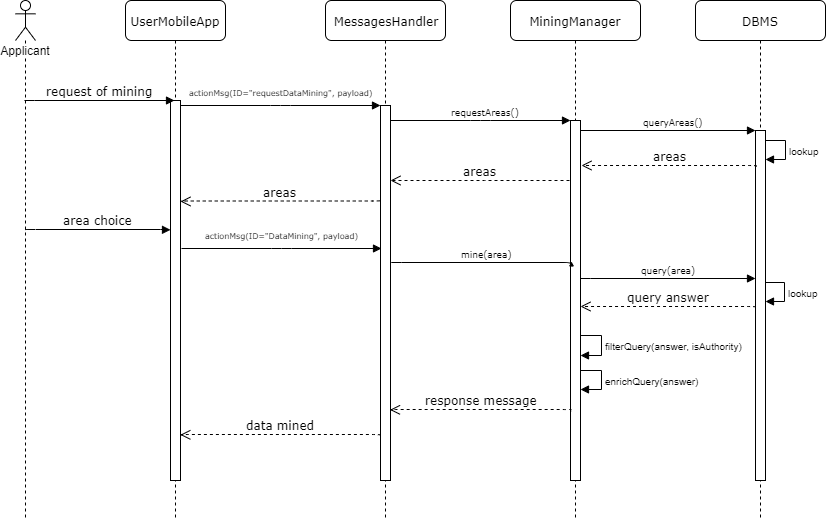

The diagram above was exported from draw.io. Its source (the exported page's mxGraphModel, read from the mxfile embedded in the PNG):
<mxGraphModel dx="700" dy="735" grid="1" gridSize="10" guides="1" tooltips="1" connect="1" arrows="1" fold="1" page="1" pageScale="1" pageWidth="1100" pageHeight="850" background="#ffffff" math="0" shadow="0">
  <root>
    <mxCell id="0" />
    <mxCell id="1" parent="0" />
    <mxCell id="7baba1c4bc27f4b0-2" value="MessagesHandler" style="shape=umlLifeline;perimeter=lifelinePerimeter;whiteSpace=wrap;html=1;container=1;collapsible=0;recursiveResize=0;outlineConnect=0;rounded=1;shadow=0;comic=0;labelBackgroundColor=none;strokeWidth=1;fontFamily=Verdana;fontSize=12;align=center;" parent="1" vertex="1">
      <mxGeometry x="440" y="80" width="120" height="520" as="geometry" />
    </mxCell>
    <mxCell id="7baba1c4bc27f4b0-10" value="" style="html=1;points=[];perimeter=orthogonalPerimeter;rounded=0;shadow=0;comic=0;labelBackgroundColor=none;strokeWidth=1;fontFamily=Verdana;fontSize=12;align=center;" parent="7baba1c4bc27f4b0-2" vertex="1">
      <mxGeometry x="55" y="105" width="10" height="375" as="geometry" />
    </mxCell>
    <mxCell id="7baba1c4bc27f4b0-3" value="&lt;font style=&quot;font-size: 12px&quot;&gt;MiningManager&lt;/font&gt;" style="shape=umlLifeline;perimeter=lifelinePerimeter;whiteSpace=wrap;html=1;container=1;collapsible=0;recursiveResize=0;outlineConnect=0;rounded=1;shadow=0;comic=0;labelBackgroundColor=none;strokeWidth=1;fontFamily=Verdana;fontSize=12;align=center;" parent="1" vertex="1">
      <mxGeometry x="625" y="80" width="130" height="520" as="geometry" />
    </mxCell>
    <mxCell id="7baba1c4bc27f4b0-13" value="" style="html=1;points=[];perimeter=orthogonalPerimeter;rounded=0;shadow=0;comic=0;labelBackgroundColor=none;strokeWidth=1;fontFamily=Verdana;fontSize=12;align=center;" parent="7baba1c4bc27f4b0-3" vertex="1">
      <mxGeometry x="60" y="120" width="10" height="360" as="geometry" />
    </mxCell>
    <mxCell id="7baba1c4bc27f4b0-8" value="UserMobileApp" style="shape=umlLifeline;perimeter=lifelinePerimeter;whiteSpace=wrap;html=1;container=1;collapsible=0;recursiveResize=0;outlineConnect=0;rounded=1;shadow=0;comic=0;labelBackgroundColor=none;strokeWidth=1;fontFamily=Verdana;fontSize=12;align=center;" parent="1" vertex="1">
      <mxGeometry x="240" y="80" width="100" height="520" as="geometry" />
    </mxCell>
    <mxCell id="7baba1c4bc27f4b0-9" value="" style="html=1;points=[];perimeter=orthogonalPerimeter;rounded=0;shadow=0;comic=0;labelBackgroundColor=none;strokeWidth=1;fontFamily=Verdana;fontSize=12;align=center;" parent="7baba1c4bc27f4b0-8" vertex="1">
      <mxGeometry x="45" y="100" width="10" height="380" as="geometry" />
    </mxCell>
    <mxCell id="YcMERTK5GO4eFtPXcuZ6-8" value="DBMS" style="shape=umlLifeline;perimeter=lifelinePerimeter;whiteSpace=wrap;html=1;container=1;collapsible=0;recursiveResize=0;outlineConnect=0;rounded=1;shadow=0;comic=0;labelBackgroundColor=none;strokeWidth=1;fontFamily=Verdana;fontSize=12;align=center;" parent="1" vertex="1">
      <mxGeometry x="810" y="80" width="130" height="520" as="geometry" />
    </mxCell>
    <mxCell id="YcMERTK5GO4eFtPXcuZ6-9" value="" style="html=1;points=[];perimeter=orthogonalPerimeter;rounded=0;shadow=0;comic=0;labelBackgroundColor=none;strokeWidth=1;fontFamily=Verdana;fontSize=12;align=center;" parent="YcMERTK5GO4eFtPXcuZ6-8" vertex="1">
      <mxGeometry x="60" y="130" width="10" height="350" as="geometry" />
    </mxCell>
    <mxCell id="YcMERTK5GO4eFtPXcuZ6-22" value="&lt;font style=&quot;font-size: 9px&quot;&gt;query(area)&lt;/font&gt;" style="html=1;verticalAlign=bottom;endArrow=block;labelBackgroundColor=none;fontFamily=Verdana;fontSize=12;edgeStyle=elbowEdgeStyle;elbow=vertical;" parent="1" edge="1">
      <mxGeometry relative="1" as="geometry">
        <mxPoint x="695" y="358.16666666666674" as="sourcePoint" />
        <mxPoint x="870" y="358" as="targetPoint" />
      </mxGeometry>
    </mxCell>
    <mxCell id="YcMERTK5GO4eFtPXcuZ6-28" value="query answer" style="html=1;verticalAlign=bottom;endArrow=open;dashed=1;endSize=8;labelBackgroundColor=none;fontFamily=Verdana;fontSize=12;edgeStyle=elbowEdgeStyle;elbow=vertical;" parent="1" edge="1">
      <mxGeometry relative="1" as="geometry">
        <mxPoint x="695" y="386" as="targetPoint" />
        <Array as="points">
          <mxPoint x="795" y="386" />
          <mxPoint x="825" y="386" />
        </Array>
        <mxPoint x="870" y="387" as="sourcePoint" />
      </mxGeometry>
    </mxCell>
    <mxCell id="YcMERTK5GO4eFtPXcuZ6-29" value="response message" style="html=1;verticalAlign=bottom;endArrow=open;dashed=1;endSize=8;labelBackgroundColor=none;fontFamily=Verdana;fontSize=12;edgeStyle=elbowEdgeStyle;elbow=vertical;entryX=0.933;entryY=0.547;entryDx=0;entryDy=0;entryPerimeter=0;exitX=0.003;exitY=0.537;exitDx=0;exitDy=0;exitPerimeter=0;" parent="1" edge="1">
      <mxGeometry relative="1" as="geometry">
        <mxPoint x="504.48275862068976" y="489.344827586207" as="targetPoint" />
        <Array as="points">
          <mxPoint x="605" y="489" />
          <mxPoint x="635" y="489" />
        </Array>
        <mxPoint x="685.1724137931035" y="490.72413793103453" as="sourcePoint" />
      </mxGeometry>
    </mxCell>
    <mxCell id="YcMERTK5GO4eFtPXcuZ6-30" value="data mined" style="html=1;verticalAlign=bottom;endArrow=open;dashed=1;endSize=8;labelBackgroundColor=none;fontFamily=Verdana;fontSize=12;edgeStyle=elbowEdgeStyle;elbow=vertical;exitX=0.001;exitY=0.581;exitDx=0;exitDy=0;exitPerimeter=0;entryX=0.95;entryY=0.584;entryDx=0;entryDy=0;entryPerimeter=0;" parent="1" edge="1">
      <mxGeometry relative="1" as="geometry">
        <mxPoint x="294.8275862068966" y="514.344827586207" as="targetPoint" />
        <Array as="points">
          <mxPoint x="360" y="514" />
          <mxPoint x="395" y="514" />
          <mxPoint x="425" y="514" />
        </Array>
        <mxPoint x="494.8275862068965" y="515.0344827586207" as="sourcePoint" />
      </mxGeometry>
    </mxCell>
    <mxCell id="YcMERTK5GO4eFtPXcuZ6-38" value="Applicant" style="shape=umlLifeline;participant=umlActor;perimeter=lifelinePerimeter;whiteSpace=wrap;html=1;container=1;collapsible=0;recursiveResize=0;verticalAlign=top;spacingTop=36;labelBackgroundColor=#ffffff;outlineConnect=0;align=center;" parent="1" vertex="1">
      <mxGeometry x="130" y="80" width="20" height="520" as="geometry" />
    </mxCell>
    <mxCell id="YcMERTK5GO4eFtPXcuZ6-42" value="request of mining" style="html=1;verticalAlign=bottom;endArrow=block;labelBackgroundColor=none;fontFamily=Verdana;fontSize=12;edgeStyle=elbowEdgeStyle;elbow=vertical;" parent="1" edge="1">
      <mxGeometry relative="1" as="geometry">
        <mxPoint x="139" y="180.08823529411768" as="sourcePoint" />
        <mxPoint x="289" y="180" as="targetPoint" />
      </mxGeometry>
    </mxCell>
    <mxCell id="rV6RdZdGzEiZj1QmMjOV-4" value="&lt;font style=&quot;font-size: 8px&quot;&gt;actionMsg(ID=&quot;requestDataMining&quot;, payload)&lt;/font&gt;" style="html=1;verticalAlign=bottom;endArrow=block;entryX=0;entryY=0;labelBackgroundColor=none;fontFamily=Verdana;fontSize=12;edgeStyle=elbowEdgeStyle;elbow=vertical;" parent="1" edge="1">
      <mxGeometry y="5" relative="1" as="geometry">
        <mxPoint x="295" y="185" as="sourcePoint" />
        <mxPoint x="495" y="185" as="targetPoint" />
        <mxPoint as="offset" />
      </mxGeometry>
    </mxCell>
    <mxCell id="rV6RdZdGzEiZj1QmMjOV-6" value="&lt;font style=&quot;font-size: 9px&quot;&gt;requestAreas()&lt;/font&gt;" style="html=1;verticalAlign=bottom;endArrow=block;entryX=0;entryY=0;labelBackgroundColor=none;fontFamily=Verdana;fontSize=12;edgeStyle=elbowEdgeStyle;elbow=vertical;" parent="1" edge="1">
      <mxGeometry x="0.0545" relative="1" as="geometry">
        <mxPoint x="505" y="200" as="sourcePoint" />
        <mxPoint x="685" y="200" as="targetPoint" />
        <mxPoint as="offset" />
      </mxGeometry>
    </mxCell>
    <mxCell id="rV6RdZdGzEiZj1QmMjOV-9" value="&lt;font style=&quot;font-size: 9px&quot;&gt;queryAreas()&lt;/font&gt;" style="html=1;verticalAlign=bottom;endArrow=block;labelBackgroundColor=none;fontFamily=Verdana;fontSize=12;edgeStyle=elbowEdgeStyle;elbow=vertical;" parent="1" edge="1">
      <mxGeometry x="0.0545" relative="1" as="geometry">
        <mxPoint x="695" y="210" as="sourcePoint" />
        <mxPoint x="870" y="210" as="targetPoint" />
        <mxPoint as="offset" />
      </mxGeometry>
    </mxCell>
    <mxCell id="rV6RdZdGzEiZj1QmMjOV-10" value="areas" style="html=1;verticalAlign=bottom;endArrow=open;dashed=1;endSize=8;labelBackgroundColor=none;fontFamily=Verdana;fontSize=12;edgeStyle=elbowEdgeStyle;elbow=vertical;" parent="1" edge="1">
      <mxGeometry relative="1" as="geometry">
        <mxPoint x="696" y="245" as="targetPoint" />
        <Array as="points">
          <mxPoint x="796" y="245" />
          <mxPoint x="826" y="245" />
        </Array>
        <mxPoint x="871" y="246" as="sourcePoint" />
      </mxGeometry>
    </mxCell>
    <mxCell id="rV6RdZdGzEiZj1QmMjOV-13" value="areas" style="html=1;verticalAlign=bottom;endArrow=open;dashed=1;endSize=8;labelBackgroundColor=none;fontFamily=Verdana;fontSize=12;edgeStyle=elbowEdgeStyle;elbow=vertical;" parent="1" edge="1">
      <mxGeometry relative="1" as="geometry">
        <mxPoint x="505" y="260" as="targetPoint" />
        <Array as="points">
          <mxPoint x="609" y="260" />
          <mxPoint x="639" y="260" />
        </Array>
        <mxPoint x="684" y="260" as="sourcePoint" />
      </mxGeometry>
    </mxCell>
    <mxCell id="rV6RdZdGzEiZj1QmMjOV-15" value="area choice" style="html=1;verticalAlign=bottom;endArrow=block;labelBackgroundColor=none;fontFamily=Verdana;fontSize=12;edgeStyle=elbowEdgeStyle;elbow=vertical;entryX=-0.007;entryY=0.176;entryDx=0;entryDy=0;entryPerimeter=0;" parent="1" edge="1">
      <mxGeometry relative="1" as="geometry">
        <mxPoint x="139.9999999999999" y="309.5882352941177" as="sourcePoint" />
        <mxPoint x="285" y="309.3333333333333" as="targetPoint" />
        <Array as="points">
          <mxPoint x="160" y="309" />
        </Array>
      </mxGeometry>
    </mxCell>
    <mxCell id="rV6RdZdGzEiZj1QmMjOV-16" value="areas" style="html=1;verticalAlign=bottom;endArrow=open;dashed=1;endSize=8;labelBackgroundColor=none;fontFamily=Verdana;fontSize=12;edgeStyle=elbowEdgeStyle;elbow=vertical;" parent="1" edge="1">
      <mxGeometry relative="1" as="geometry">
        <mxPoint x="295" y="281" as="targetPoint" />
        <Array as="points">
          <mxPoint x="417.5" y="280.5" />
          <mxPoint x="447.5" y="280.5" />
        </Array>
        <mxPoint x="494" y="280" as="sourcePoint" />
      </mxGeometry>
    </mxCell>
    <mxCell id="rV6RdZdGzEiZj1QmMjOV-17" value="&lt;font style=&quot;font-size: 8px&quot;&gt;actionMsg(ID=&quot;DataMining&quot;, payload)&lt;/font&gt;" style="html=1;verticalAlign=bottom;endArrow=block;entryX=0;entryY=0;labelBackgroundColor=none;fontFamily=Verdana;fontSize=12;edgeStyle=elbowEdgeStyle;elbow=vertical;" parent="1" edge="1">
      <mxGeometry y="5" relative="1" as="geometry">
        <mxPoint x="296" y="328" as="sourcePoint" />
        <mxPoint x="496" y="328" as="targetPoint" />
        <mxPoint as="offset" />
      </mxGeometry>
    </mxCell>
    <mxCell id="rV6RdZdGzEiZj1QmMjOV-18" value="&lt;font style=&quot;font-size: 9px&quot;&gt;mine(area)&lt;/font&gt;" style="html=1;verticalAlign=bottom;endArrow=block;entryX=0;entryY=0;labelBackgroundColor=none;fontFamily=Verdana;fontSize=12;edgeStyle=elbowEdgeStyle;elbow=vertical;" parent="1" edge="1">
      <mxGeometry x="0.0545" relative="1" as="geometry">
        <mxPoint x="506" y="341.5" as="sourcePoint" />
        <mxPoint x="686" y="341.5" as="targetPoint" />
        <mxPoint as="offset" />
      </mxGeometry>
    </mxCell>
    <mxCell id="XcVPaKDjwQIIIhQhMou4-1" value="&lt;font size=&quot;1&quot;&gt;filterQuery(answer, isAuthority)&lt;/font&gt;" style="edgeStyle=orthogonalEdgeStyle;html=1;align=left;spacingLeft=2;endArrow=block;rounded=0;entryX=1;entryY=0;" parent="1" edge="1">
      <mxGeometry relative="1" as="geometry">
        <mxPoint x="695" y="415.5" as="sourcePoint" />
        <Array as="points">
          <mxPoint x="715.5" y="415" />
        </Array>
        <mxPoint x="695" y="434.5" as="targetPoint" />
      </mxGeometry>
    </mxCell>
    <mxCell id="XcVPaKDjwQIIIhQhMou4-3" value="&lt;font size=&quot;1&quot;&gt;enrichQuery(answer)&lt;/font&gt;" style="edgeStyle=orthogonalEdgeStyle;html=1;align=left;spacingLeft=2;endArrow=block;rounded=0;entryX=1;entryY=0;" parent="1" edge="1">
      <mxGeometry relative="1" as="geometry">
        <mxPoint x="695.2380952380952" y="449.8809523809523" as="sourcePoint" />
        <Array as="points">
          <mxPoint x="715.5" y="449.5" />
        </Array>
        <mxPoint x="695.2380952380952" y="468.92857142857144" as="targetPoint" />
      </mxGeometry>
    </mxCell>
    <mxCell id="ckMdZw8AMoa0MpP9WEfy-1" value="&lt;span style=&quot;font-size: x-small&quot;&gt;lookup&lt;/span&gt;" style="edgeStyle=orthogonalEdgeStyle;html=1;align=left;spacingLeft=2;endArrow=block;rounded=0;entryX=1;entryY=0;" parent="1" edge="1">
      <mxGeometry relative="1" as="geometry">
        <mxPoint x="879.5" y="362" as="sourcePoint" />
        <Array as="points">
          <mxPoint x="899" y="362" />
        </Array>
        <mxPoint x="879.5" y="381" as="targetPoint" />
      </mxGeometry>
    </mxCell>
    <mxCell id="ckMdZw8AMoa0MpP9WEfy-2" value="&lt;span style=&quot;font-size: x-small&quot;&gt;lookup&lt;/span&gt;" style="edgeStyle=orthogonalEdgeStyle;html=1;align=left;spacingLeft=2;endArrow=block;rounded=0;entryX=1;entryY=0;" parent="1" edge="1">
      <mxGeometry relative="1" as="geometry">
        <mxPoint x="880.2586206896551" y="219.75862068965523" as="sourcePoint" />
        <Array as="points">
          <mxPoint x="899.5" y="220" />
        </Array>
        <mxPoint x="880.2586206896551" y="239.0689655172414" as="targetPoint" />
      </mxGeometry>
    </mxCell>
  </root>
</mxGraphModel>